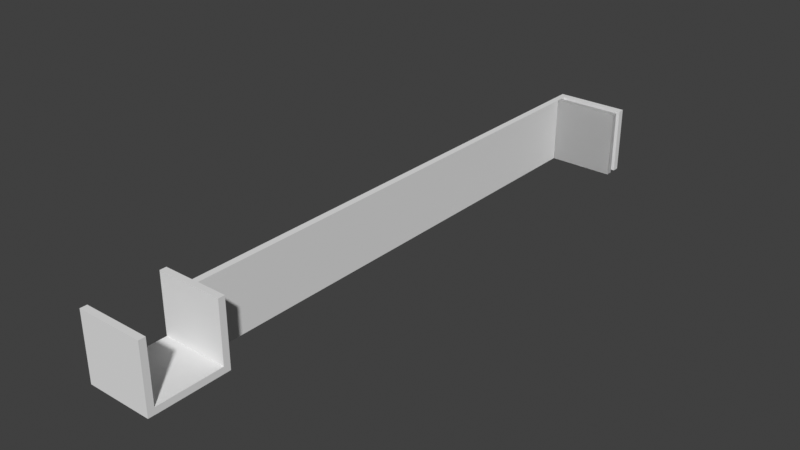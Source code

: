 # Source: shelfBracket1.blend  (saved by Blender 2.93.20; exported with 4.5.12 LTS)
import bpy
from mathutils import Matrix  # noqa: F401  (used for matrix-valued properties, if any)

bpy.ops.wm.read_factory_settings(use_empty=True)
scene = bpy.context.scene
scene.name = 'Scene'

# ---- collections
col_collection = bpy.data.collections.new('Collection'); scene.collection.children.link(col_collection)

# ---- world
world_world = bpy.data.worlds.new('World'); scene.world = world_world
world_world.use_nodes = True; world_world.node_tree.nodes.clear()
_N = world_world.node_tree.nodes; _L = world_world.node_tree.links
n0 = _N.new('ShaderNodeOutputWorld'); n0.name = 'World Output'; n0.location = (300, 300)
n1 = _N.new('ShaderNodeBackground'); n1.name = 'Background'; n1.location = (10, 300)
n1.inputs[0].default_value = (0.05088, 0.05088, 0.05088, 1.0)
_L.new(n1.outputs[0], n0.inputs[0])
n0.is_active_output = True
world_world.color = (0.05088, 0.05088, 0.05088)
world_world.use_sun_shadow = False
world_world.sun_shadow_jitter_overblur = 0.0

# ---- meshes
me_cube_008 = bpy.data.meshes.new('Cube.008')
me_cube_008.from_pydata([(-20.0, 1.526e-05, -20.0), (-20.0, 1.526e-05, 0.0), (-20.0, 2.0, -20.0), (-20.0, 2.0, 0.0), (0.0, 1.526e-05, -20.0), (0.0, 1.526e-05, 0.0), (0.0, 2.0, -20.0), (0.0, 2.0, 0.0), (-19.98, -22.0, -9.035), (-19.98, -22.0, -11.03), (-19.98, -178.0, -9.035), (-19.98, -178.0, -11.03), (0.01571, -22.0, -9.0), (0.0192, -22.0, -11.0), (0.01573, -178.0, -9.0), (0.01922, -178.0, -11.0), (-19.98, -22.0, -10.03), (0.01746, -22.0, -10.0), (-9.984, -22.0, -9.017), (-9.981, -22.0, -11.02), (-9.983, -22.0, -10.02), (-19.98, -176.0, -11.03), (-19.95, -176.0, -31.03), (-19.98, -178.0, -11.03), (-19.95, -178.0, -31.03), (0.01922, -176.0, -11.0), (0.05413, -176.0, -31.0), (0.01922, -178.0, -11.0), (0.05413, -178.0, -31.0), (-19.98, -172.0, -11.03), (-19.95, -172.0, -31.03), (-19.98, -174.0, -11.03), (-19.95, -174.0, -31.03), (0.01922, -172.0, -11.0), (0.05413, -172.0, -31.0), (0.01922, -174.0, -11.0), (0.05413, -174.0, -31.0), (-19.98, -172.0, -11.03), (-19.95, -172.0, -31.03), (-19.98, -174.0, -11.03), (-19.95, -174.0, -31.03), (0.01922, -172.0, -11.0), (0.05413, -172.0, -31.0), (0.01922, -174.0, -11.0), (0.05413, -174.0, -31.0), (-20.0, -20.0, -0.03491), (-19.97, -20.0, -20.03), (-20.0, -22.0, -0.03491), (-19.97, -22.0, -20.03), (1.907e-06, -20.0, 9.537e-07), (0.03491, -20.0, -20.0), (1.907e-06, -22.0, 9.537e-07), (0.03491, -22.0, -20.0), (-19.98, -22.0, -10.03), (-10.0, -22.0, -0.01745), (-9.965, -22.0, -20.02), (0.01746, -22.0, -10.0), (-9.983, -22.0, -10.02), (-8.014e-08, -1.526e-05, -2.564e-08), (0.03491, -1.526e-05, -20.0), (-2.0, -1.526e-05, -0.003491), (-1.965, -1.526e-05, -20.0), (7.941e-07, -20.0, -2.411e-08), (0.03491, -20.0, -20.0), (-2.0, -20.0, -0.003491), (-1.965, -20.0, -20.0)], [], [(0, 1, 3, 2), (2, 3, 7, 6), (6, 7, 5, 4), (4, 5, 1, 0), (2, 6, 4, 0), (7, 3, 1, 5), (8, 16, 9, 11, 10), (10, 11, 15, 14), (14, 15, 13, 17, 12), (20, 19, 9, 16), (10, 14, 12, 18, 8), (15, 11, 9, 19, 13), (18, 20, 16, 8), (12, 17, 20, 18), (17, 13, 19, 20), (21, 22, 24, 23), (23, 24, 28, 27), (27, 28, 26, 25), (25, 26, 22, 21), (23, 27, 25, 21), (28, 24, 22, 26), (29, 30, 32, 31), (31, 32, 36, 35), (35, 36, 34, 33), (33, 34, 30, 29), (31, 35, 33, 29), (36, 32, 30, 34), (37, 38, 40, 39), (39, 40, 44, 43), (43, 44, 42, 41), (41, 42, 38, 37), (39, 43, 41, 37), (44, 40, 38, 42), (45, 46, 48, 53, 47), (57, 55, 52, 56), (51, 56, 52, 50, 49), (49, 50, 46, 45), (47, 54, 51, 49, 45), (52, 55, 48, 46, 50), (54, 57, 56, 51), (47, 53, 57, 54), (53, 48, 55, 57), (58, 59, 61, 60), (60, 61, 65, 64), (64, 65, 63, 62), (62, 63, 59, 58), (60, 64, 62, 58), (65, 61, 59, 63)])
_uv = me_cube_008.uv_layers.new(name='UVMap')
_uv.uv.foreach_set('vector', [0.375, 0.0, 0.625, 0.0, 0.625, 0.25, 0.375, 0.25, 0.375, 0.25, 0.625, 0.25, 0.625, 0.5, 0.375, 0.5, 0.375, 0.5, 0.625, 0.5, 0.625, 0.75, 0.375, 0.75, 0.375, 0.75, 0.625, 0.75, 0.625, 1.0, 0.375, 1.0, 0.125, 0.5, 0.375, 0.5, 0.375, 0.75, 0.125, 0.75, 0.625, 0.5, 0.875, 0.5, 0.875, 0.75, 0.625, 0.75, 0.375, 0.0, 0.5, 0.0, 0.625, 0.0, 0.625, 0.25, 0.375, 0.25, 0.375, 0.25, 0.625, 0.25, 0.625, 0.5, 0.375, 0.5, 0.375, 0.5, 0.625, 0.5, 0.625, 0.75, 0.5, 0.75, 0.375, 0.75, 0.5, 0.875, 0.625, 0.875, 0.625, 1.0, 0.5, 1.0, 0.125, 0.5, 0.375, 0.5, 0.375, 0.75, 0.25, 0.75, 0.125, 0.75, 0.625, 0.5, 0.875, 0.5, 0.875, 0.75, 0.75, 0.75, 0.625, 0.75, 0.375, 0.875, 0.5, 0.875, 0.5, 1.0, 0.375, 1.0, 0.375, 0.75, 0.5, 0.75, 0.5, 0.875, 0.375, 0.875, 0.5, 0.75, 0.625, 0.75, 0.625, 0.875, 0.5, 0.875, 0.375, 0.0, 0.625, 0.0, 0.625, 0.25, 0.375, 0.25, 0.375, 0.25, 0.625, 0.25, 0.625, 0.5, 0.375, 0.5, 0.375, 0.5, 0.625, 0.5, 0.625, 0.75, 0.375, 0.75, 0.375, 0.75, 0.625, 0.75, 0.625, 1.0, 0.375, 1.0, 0.125, 0.5, 0.375, 0.5, 0.375, 0.75, 0.125, 0.75, 0.625, 0.5, 0.875, 0.5, 0.875, 0.75, 0.625, 0.75, 0.375, 0.0, 0.625, 0.0, 0.625, 0.25, 0.375, 0.25, 0.375, 0.25, 0.625, 0.25, 0.625, 0.5, 0.375, 0.5, 0.375, 0.5, 0.625, 0.5, 0.625, 0.75, 0.375, 0.75, 0.375, 0.75, 0.625, 0.75, 0.625, 1.0, 0.375, 1.0, 0.125, 0.5, 0.375, 0.5, 0.375, 0.75, 0.125, 0.75, 0.625, 0.5, 0.875, 0.5, 0.875, 0.75, 0.625, 0.75, 0.375, 0.0, 0.625, 0.0, 0.625, 0.25, 0.375, 0.25, 0.375, 0.25, 0.625, 0.25, 0.625, 0.5, 0.375, 0.5, 0.375, 0.5, 0.625, 0.5, 0.625, 0.75, 0.375, 0.75, 0.375, 0.75, 0.625, 0.75, 0.625, 1.0, 0.375, 1.0, 0.125, 0.5, 0.375, 0.5, 0.375, 0.75, 0.125, 0.75, 0.625, 0.5, 0.875, 0.5, 0.875, 0.75, 0.625, 0.75, 0.375, 0.0, 0.625, 0.0, 0.625, 0.25, 0.5, 0.25, 0.375, 0.25, 0.5, 0.375, 0.625, 0.375, 0.625, 0.5, 0.5, 0.5, 0.375, 0.5, 0.5, 0.5, 0.625, 0.5, 0.625, 0.75, 0.375, 0.75, 0.375, 0.75, 0.625, 0.75, 0.625, 1.0, 0.375, 1.0, 0.125, 0.5, 0.25, 0.5, 0.375, 0.5, 0.375, 0.75, 0.125, 0.75, 0.625, 0.5, 0.75, 0.5, 0.875, 0.5, 0.875, 0.75, 0.625, 0.75, 0.375, 0.375, 0.5, 0.375, 0.5, 0.5, 0.375, 0.5, 0.375, 0.25, 0.5, 0.25, 0.5, 0.375, 0.375, 0.375, 0.5, 0.25, 0.625, 0.25, 0.625, 0.375, 0.5, 0.375, 0.375, 0.0, 0.625, 0.0, 0.625, 0.25, 0.375, 0.25, 0.375, 0.25, 0.625, 0.25, 0.625, 0.5, 0.375, 0.5, 0.375, 0.5, 0.625, 0.5, 0.625, 0.75, 0.375, 0.75, 0.375, 0.75, 0.625, 0.75, 0.625, 1.0, 0.375, 1.0, 0.125, 0.5, 0.375, 0.5, 0.375, 0.75, 0.125, 0.75, 0.625, 0.5, 0.875, 0.5, 0.875, 0.75, 0.625, 0.75])
me_cube_008.use_remesh_fix_poles = True
me_cube_008.use_remesh_preserve_attributes = False
me_cube_008.update()

# ---- objects
ob_topplate_004 = bpy.data.objects.new('TopPlate.004', me_cube_008)

# ---- transforms, parenting, visibility, modifiers, constraints
ob_topplate_004.location = (9.537e-07, -178.0, -9.0)
ob_topplate_004.rotation_euler = (0.0, 1.571, 3.142)

# ---- collection membership
col_collection.objects.link(ob_topplate_004)

# ---- scene / render settings (as saved in the file)
scene.frame_start = 1; scene.frame_end = 250; scene.frame_set(1)
scene.render.engine = 'BLENDER_EEVEE_NEXT'
scene.cycles.use_denoising = False
scene.cycles.samples = 128
scene.cycles.sampling_pattern = 'TABULATED_SOBOL'
scene.cycles.use_adaptive_sampling = False
scene.cycles.use_light_tree = False
scene.view_settings.view_transform = 'Standard'
scene.unit_settings.scale_length = 0.001
bpy.context.view_layer.update()

# ---- added for rendering (the .blend has no active camera and no usable light): camera, sun
cam_auto = bpy.data.cameras.new('AutoCamera')
cam_auto.lens = 50.0
cam_auto.sensor_width = 36.0
cam_auto.clip_end = 2983.72
ob_auto_camera = bpy.data.objects.new('AutoCamera', cam_auto)
scene.collection.objects.link(ob_auto_camera)
ob_auto_camera.location = (185.531, -294.016, 136.984)
ob_auto_camera.rotation_euler = (1.09748, -7.21219e-08, 0.694738)
scene.camera = ob_auto_camera
light_auto_sun = bpy.data.lights.new('AutoSun', 'SUN')
light_auto_sun.energy = 3.0
light_auto_sun.angle = 0.0523599
ob_auto_sun = bpy.data.objects.new('AutoSun', light_auto_sun)
scene.collection.objects.link(ob_auto_sun)
ob_auto_sun.rotation_euler = (0.872665, 0.174533, 0.523599)
bpy.context.view_layer.update()
